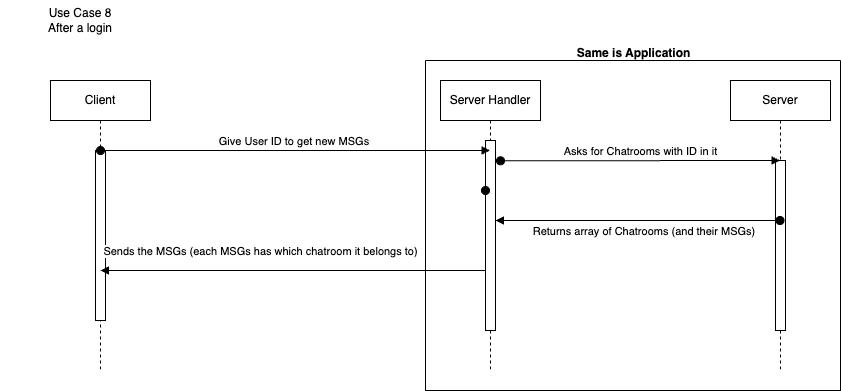

The diagram above was exported from draw.io. Its source (the exported page's mxGraphModel, read from the mxfile embedded in the PNG):
<mxGraphModel dx="957" dy="538" grid="1" gridSize="10" guides="1" tooltips="1" connect="1" arrows="1" fold="1" page="1" pageScale="1" pageWidth="850" pageHeight="1100" math="0" shadow="0">
  <root>
    <mxCell id="0" />
    <mxCell id="1" parent="0" />
    <mxCell id="aM9ryv3xv72pqoxQDRHE-1" value="Client" style="shape=umlLifeline;perimeter=lifelinePerimeter;whiteSpace=wrap;html=1;container=0;dropTarget=0;collapsible=0;recursiveResize=0;outlineConnect=0;portConstraint=eastwest;newEdgeStyle={&quot;edgeStyle&quot;:&quot;elbowEdgeStyle&quot;,&quot;elbow&quot;:&quot;vertical&quot;,&quot;curved&quot;:0,&quot;rounded&quot;:0};" parent="1" vertex="1">
      <mxGeometry x="50" y="80" width="100" height="290" as="geometry" />
    </mxCell>
    <mxCell id="aM9ryv3xv72pqoxQDRHE-2" value="" style="html=1;points=[];perimeter=orthogonalPerimeter;outlineConnect=0;targetShapes=umlLifeline;portConstraint=eastwest;newEdgeStyle={&quot;edgeStyle&quot;:&quot;elbowEdgeStyle&quot;,&quot;elbow&quot;:&quot;vertical&quot;,&quot;curved&quot;:0,&quot;rounded&quot;:0};" parent="aM9ryv3xv72pqoxQDRHE-1" vertex="1">
      <mxGeometry x="45" y="70" width="10" height="170" as="geometry" />
    </mxCell>
    <mxCell id="aM9ryv3xv72pqoxQDRHE-5" value="Server Handler" style="shape=umlLifeline;perimeter=lifelinePerimeter;whiteSpace=wrap;html=1;container=0;dropTarget=0;collapsible=0;recursiveResize=0;outlineConnect=0;portConstraint=eastwest;newEdgeStyle={&quot;edgeStyle&quot;:&quot;elbowEdgeStyle&quot;,&quot;elbow&quot;:&quot;vertical&quot;,&quot;curved&quot;:0,&quot;rounded&quot;:0};" parent="1" vertex="1">
      <mxGeometry x="440" y="80" width="100" height="290" as="geometry" />
    </mxCell>
    <mxCell id="aM9ryv3xv72pqoxQDRHE-6" value="" style="html=1;points=[];perimeter=orthogonalPerimeter;outlineConnect=0;targetShapes=umlLifeline;portConstraint=eastwest;newEdgeStyle={&quot;edgeStyle&quot;:&quot;elbowEdgeStyle&quot;,&quot;elbow&quot;:&quot;vertical&quot;,&quot;curved&quot;:0,&quot;rounded&quot;:0};" parent="aM9ryv3xv72pqoxQDRHE-5" vertex="1">
      <mxGeometry x="45" y="60" width="10" height="190" as="geometry" />
    </mxCell>
    <mxCell id="OvKZfAgo01l-m5B3k2jm-1" value="Server" style="shape=umlLifeline;perimeter=lifelinePerimeter;whiteSpace=wrap;html=1;container=0;dropTarget=0;collapsible=0;recursiveResize=0;outlineConnect=0;portConstraint=eastwest;newEdgeStyle={&quot;edgeStyle&quot;:&quot;elbowEdgeStyle&quot;,&quot;elbow&quot;:&quot;vertical&quot;,&quot;curved&quot;:0,&quot;rounded&quot;:0};" parent="1" vertex="1">
      <mxGeometry x="730" y="80" width="100" height="290" as="geometry" />
    </mxCell>
    <mxCell id="OvKZfAgo01l-m5B3k2jm-2" value="" style="html=1;points=[];perimeter=orthogonalPerimeter;outlineConnect=0;targetShapes=umlLifeline;portConstraint=eastwest;newEdgeStyle={&quot;edgeStyle&quot;:&quot;elbowEdgeStyle&quot;,&quot;elbow&quot;:&quot;vertical&quot;,&quot;curved&quot;:0,&quot;rounded&quot;:0};" parent="OvKZfAgo01l-m5B3k2jm-1" vertex="1">
      <mxGeometry x="45" y="80" width="10" height="170" as="geometry" />
    </mxCell>
    <mxCell id="DJ5DKj4Rgc4Y71dKEguh-1" value="Use Case 8&lt;br&gt;After a login" style="text;html=1;strokeColor=none;fillColor=none;align=center;verticalAlign=middle;whiteSpace=wrap;rounded=0;" parent="1" vertex="1">
      <mxGeometry width="160" height="40" as="geometry" />
    </mxCell>
    <mxCell id="OvKZfAgo01l-m5B3k2jm-3" style="edgeStyle=orthogonalEdgeStyle;rounded=0;orthogonalLoop=1;jettySize=auto;html=1;exitX=0.5;exitY=1;exitDx=0;exitDy=0;" parent="1" source="DJ5DKj4Rgc4Y71dKEguh-1" target="DJ5DKj4Rgc4Y71dKEguh-1" edge="1">
      <mxGeometry relative="1" as="geometry" />
    </mxCell>
    <mxCell id="OvKZfAgo01l-m5B3k2jm-5" value="Give User ID to get new MSGs&amp;nbsp;" style="html=1;verticalAlign=bottom;startArrow=oval;endArrow=block;startSize=8;edgeStyle=elbowEdgeStyle;elbow=vertical;curved=0;rounded=0;" parent="1" target="aM9ryv3xv72pqoxQDRHE-5" edge="1">
      <mxGeometry relative="1" as="geometry">
        <mxPoint x="100" y="150" as="sourcePoint" />
        <mxPoint x="230" y="150" as="targetPoint" />
      </mxGeometry>
    </mxCell>
    <mxCell id="OvKZfAgo01l-m5B3k2jm-6" value="Asks for Chatrooms with ID in it" style="html=1;verticalAlign=bottom;startArrow=oval;endArrow=block;startSize=8;edgeStyle=elbowEdgeStyle;elbow=vertical;curved=0;rounded=0;" parent="1" target="OvKZfAgo01l-m5B3k2jm-1" edge="1">
      <mxGeometry x="0.0008" relative="1" as="geometry">
        <mxPoint x="500" y="160.28571428571433" as="sourcePoint" />
        <mxPoint x="705" y="160" as="targetPoint" />
        <Array as="points">
          <mxPoint x="425" y="160" />
        </Array>
        <mxPoint as="offset" />
      </mxGeometry>
    </mxCell>
    <mxCell id="OvKZfAgo01l-m5B3k2jm-8" value="Returns array of Chatrooms (and their MSGs)&amp;nbsp;" style="html=1;verticalAlign=bottom;startArrow=oval;endArrow=block;startSize=8;edgeStyle=elbowEdgeStyle;elbow=vertical;curved=0;rounded=0;" parent="1" source="OvKZfAgo01l-m5B3k2jm-1" target="aM9ryv3xv72pqoxQDRHE-6" edge="1">
      <mxGeometry x="-0.0504" y="20" relative="1" as="geometry">
        <mxPoint x="700" y="210" as="sourcePoint" />
        <mxPoint x="569.9285714285713" y="180" as="targetPoint" />
        <Array as="points">
          <mxPoint x="610" y="220" />
          <mxPoint x="660" y="190" />
          <mxPoint x="790" y="180" />
        </Array>
        <mxPoint as="offset" />
      </mxGeometry>
    </mxCell>
    <mxCell id="OvKZfAgo01l-m5B3k2jm-9" value="Sends the MSGs&amp;nbsp;(each MSGs&amp;nbsp;has which chatroom it belongs to)" style="html=1;verticalAlign=bottom;startArrow=oval;endArrow=block;startSize=8;edgeStyle=elbowEdgeStyle;elbow=vertical;curved=0;rounded=0;" parent="1" target="aM9ryv3xv72pqoxQDRHE-1" edge="1">
      <mxGeometry x="0.3116" y="-10" relative="1" as="geometry">
        <mxPoint x="485" y="190" as="sourcePoint" />
        <mxPoint x="200" y="190" as="targetPoint" />
        <Array as="points">
          <mxPoint x="200" y="270" />
          <mxPoint x="365" y="190" />
          <mxPoint x="495" y="180" />
        </Array>
        <mxPoint as="offset" />
      </mxGeometry>
    </mxCell>
    <mxCell id="OvKZfAgo01l-m5B3k2jm-10" value="" style="swimlane;startSize=0;" parent="1" vertex="1">
      <mxGeometry x="425" y="60" width="415" height="330" as="geometry" />
    </mxCell>
    <mxCell id="OvKZfAgo01l-m5B3k2jm-11" value="Same is Application" style="text;align=center;fontStyle=1;verticalAlign=middle;spacingLeft=3;spacingRight=3;strokeColor=none;rotatable=0;points=[[0,0.5],[1,0.5]];portConstraint=eastwest;html=1;" parent="1" vertex="1">
      <mxGeometry x="592.5" y="40" width="80" height="26" as="geometry" />
    </mxCell>
  </root>
</mxGraphModel>